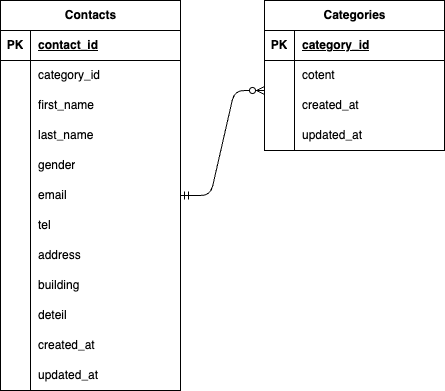

The diagram above was exported from draw.io. Its source (the exported page's mxGraphModel, read from the mxfile embedded in the PNG):
<mxGraphModel dx="1188" dy="449" grid="1" gridSize="10" guides="1" tooltips="1" connect="1" arrows="1" fold="1" page="1" pageScale="1" pageWidth="827" pageHeight="1169" background="#FFFFFF" math="0" shadow="0">
  <root>
    <mxCell id="0" />
    <mxCell id="1" parent="0" />
    <mxCell id="2" value="Contacts" style="shape=table;startSize=30;container=1;collapsible=1;childLayout=tableLayout;fixedRows=1;rowLines=0;fontStyle=1;align=center;resizeLast=1;html=1;" parent="1" vertex="1">
      <mxGeometry x="60" y="30" width="180" height="390" as="geometry" />
    </mxCell>
    <mxCell id="3" value="" style="shape=tableRow;horizontal=0;startSize=0;swimlaneHead=0;swimlaneBody=0;fillColor=none;collapsible=0;dropTarget=0;points=[[0,0.5],[1,0.5]];portConstraint=eastwest;top=0;left=0;right=0;bottom=1;" parent="2" vertex="1">
      <mxGeometry y="30" width="180" height="30" as="geometry" />
    </mxCell>
    <mxCell id="4" value="PK" style="shape=partialRectangle;connectable=0;fillColor=none;top=0;left=0;bottom=0;right=0;fontStyle=1;overflow=hidden;whiteSpace=wrap;html=1;" parent="3" vertex="1">
      <mxGeometry width="30" height="30" as="geometry">
        <mxRectangle width="30" height="30" as="alternateBounds" />
      </mxGeometry>
    </mxCell>
    <mxCell id="5" value="contact_id" style="shape=partialRectangle;connectable=0;fillColor=none;top=0;left=0;bottom=0;right=0;align=left;spacingLeft=6;fontStyle=5;overflow=hidden;whiteSpace=wrap;html=1;" parent="3" vertex="1">
      <mxGeometry x="30" width="150" height="30" as="geometry">
        <mxRectangle width="150" height="30" as="alternateBounds" />
      </mxGeometry>
    </mxCell>
    <mxCell id="6" value="" style="shape=tableRow;horizontal=0;startSize=0;swimlaneHead=0;swimlaneBody=0;fillColor=none;collapsible=0;dropTarget=0;points=[[0,0.5],[1,0.5]];portConstraint=eastwest;top=0;left=0;right=0;bottom=0;" parent="2" vertex="1">
      <mxGeometry y="60" width="180" height="30" as="geometry" />
    </mxCell>
    <mxCell id="7" value="" style="shape=partialRectangle;connectable=0;fillColor=none;top=0;left=0;bottom=0;right=0;editable=1;overflow=hidden;whiteSpace=wrap;html=1;" parent="6" vertex="1">
      <mxGeometry width="30" height="30" as="geometry">
        <mxRectangle width="30" height="30" as="alternateBounds" />
      </mxGeometry>
    </mxCell>
    <mxCell id="8" value="category_id" style="shape=partialRectangle;connectable=0;fillColor=none;top=0;left=0;bottom=0;right=0;align=left;spacingLeft=6;overflow=hidden;whiteSpace=wrap;html=1;" parent="6" vertex="1">
      <mxGeometry x="30" width="150" height="30" as="geometry">
        <mxRectangle width="150" height="30" as="alternateBounds" />
      </mxGeometry>
    </mxCell>
    <mxCell id="9" value="" style="shape=tableRow;horizontal=0;startSize=0;swimlaneHead=0;swimlaneBody=0;fillColor=none;collapsible=0;dropTarget=0;points=[[0,0.5],[1,0.5]];portConstraint=eastwest;top=0;left=0;right=0;bottom=0;" parent="2" vertex="1">
      <mxGeometry y="90" width="180" height="30" as="geometry" />
    </mxCell>
    <mxCell id="10" value="" style="shape=partialRectangle;connectable=0;fillColor=none;top=0;left=0;bottom=0;right=0;editable=1;overflow=hidden;whiteSpace=wrap;html=1;" parent="9" vertex="1">
      <mxGeometry width="30" height="30" as="geometry">
        <mxRectangle width="30" height="30" as="alternateBounds" />
      </mxGeometry>
    </mxCell>
    <mxCell id="11" value="first_name" style="shape=partialRectangle;connectable=0;fillColor=none;top=0;left=0;bottom=0;right=0;align=left;spacingLeft=6;overflow=hidden;whiteSpace=wrap;html=1;" parent="9" vertex="1">
      <mxGeometry x="30" width="150" height="30" as="geometry">
        <mxRectangle width="150" height="30" as="alternateBounds" />
      </mxGeometry>
    </mxCell>
    <mxCell id="12" value="" style="shape=tableRow;horizontal=0;startSize=0;swimlaneHead=0;swimlaneBody=0;fillColor=none;collapsible=0;dropTarget=0;points=[[0,0.5],[1,0.5]];portConstraint=eastwest;top=0;left=0;right=0;bottom=0;" parent="2" vertex="1">
      <mxGeometry y="120" width="180" height="30" as="geometry" />
    </mxCell>
    <mxCell id="13" value="" style="shape=partialRectangle;connectable=0;fillColor=none;top=0;left=0;bottom=0;right=0;editable=1;overflow=hidden;whiteSpace=wrap;html=1;" parent="12" vertex="1">
      <mxGeometry width="30" height="30" as="geometry">
        <mxRectangle width="30" height="30" as="alternateBounds" />
      </mxGeometry>
    </mxCell>
    <mxCell id="14" value="last_name" style="shape=partialRectangle;connectable=0;fillColor=none;top=0;left=0;bottom=0;right=0;align=left;spacingLeft=6;overflow=hidden;whiteSpace=wrap;html=1;" parent="12" vertex="1">
      <mxGeometry x="30" width="150" height="30" as="geometry">
        <mxRectangle width="150" height="30" as="alternateBounds" />
      </mxGeometry>
    </mxCell>
    <mxCell id="16" value="" style="shape=tableRow;horizontal=0;startSize=0;swimlaneHead=0;swimlaneBody=0;fillColor=none;collapsible=0;dropTarget=0;points=[[0,0.5],[1,0.5]];portConstraint=eastwest;top=0;left=0;right=0;bottom=0;" parent="2" vertex="1">
      <mxGeometry y="150" width="180" height="30" as="geometry" />
    </mxCell>
    <mxCell id="17" value="" style="shape=partialRectangle;connectable=0;fillColor=none;top=0;left=0;bottom=0;right=0;editable=1;overflow=hidden;whiteSpace=wrap;html=1;" parent="16" vertex="1">
      <mxGeometry width="30" height="30" as="geometry">
        <mxRectangle width="30" height="30" as="alternateBounds" />
      </mxGeometry>
    </mxCell>
    <mxCell id="18" value="gender" style="shape=partialRectangle;connectable=0;fillColor=none;top=0;left=0;bottom=0;right=0;align=left;spacingLeft=6;overflow=hidden;whiteSpace=wrap;html=1;" parent="16" vertex="1">
      <mxGeometry x="30" width="150" height="30" as="geometry">
        <mxRectangle width="150" height="30" as="alternateBounds" />
      </mxGeometry>
    </mxCell>
    <mxCell id="19" value="" style="shape=tableRow;horizontal=0;startSize=0;swimlaneHead=0;swimlaneBody=0;fillColor=none;collapsible=0;dropTarget=0;points=[[0,0.5],[1,0.5]];portConstraint=eastwest;top=0;left=0;right=0;bottom=0;" parent="2" vertex="1">
      <mxGeometry y="180" width="180" height="30" as="geometry" />
    </mxCell>
    <mxCell id="20" value="" style="shape=partialRectangle;connectable=0;fillColor=none;top=0;left=0;bottom=0;right=0;editable=1;overflow=hidden;whiteSpace=wrap;html=1;" parent="19" vertex="1">
      <mxGeometry width="30" height="30" as="geometry">
        <mxRectangle width="30" height="30" as="alternateBounds" />
      </mxGeometry>
    </mxCell>
    <mxCell id="21" value="email" style="shape=partialRectangle;connectable=0;fillColor=none;top=0;left=0;bottom=0;right=0;align=left;spacingLeft=6;overflow=hidden;whiteSpace=wrap;html=1;" parent="19" vertex="1">
      <mxGeometry x="30" width="150" height="30" as="geometry">
        <mxRectangle width="150" height="30" as="alternateBounds" />
      </mxGeometry>
    </mxCell>
    <mxCell id="22" value="" style="shape=tableRow;horizontal=0;startSize=0;swimlaneHead=0;swimlaneBody=0;fillColor=none;collapsible=0;dropTarget=0;points=[[0,0.5],[1,0.5]];portConstraint=eastwest;top=0;left=0;right=0;bottom=0;" parent="2" vertex="1">
      <mxGeometry y="210" width="180" height="30" as="geometry" />
    </mxCell>
    <mxCell id="23" value="" style="shape=partialRectangle;connectable=0;fillColor=none;top=0;left=0;bottom=0;right=0;editable=1;overflow=hidden;whiteSpace=wrap;html=1;" parent="22" vertex="1">
      <mxGeometry width="30" height="30" as="geometry">
        <mxRectangle width="30" height="30" as="alternateBounds" />
      </mxGeometry>
    </mxCell>
    <mxCell id="24" value="tel" style="shape=partialRectangle;connectable=0;fillColor=none;top=0;left=0;bottom=0;right=0;align=left;spacingLeft=6;overflow=hidden;whiteSpace=wrap;html=1;" parent="22" vertex="1">
      <mxGeometry x="30" width="150" height="30" as="geometry">
        <mxRectangle width="150" height="30" as="alternateBounds" />
      </mxGeometry>
    </mxCell>
    <mxCell id="25" value="" style="shape=tableRow;horizontal=0;startSize=0;swimlaneHead=0;swimlaneBody=0;fillColor=none;collapsible=0;dropTarget=0;points=[[0,0.5],[1,0.5]];portConstraint=eastwest;top=0;left=0;right=0;bottom=0;" parent="2" vertex="1">
      <mxGeometry y="240" width="180" height="30" as="geometry" />
    </mxCell>
    <mxCell id="26" value="" style="shape=partialRectangle;connectable=0;fillColor=none;top=0;left=0;bottom=0;right=0;editable=1;overflow=hidden;whiteSpace=wrap;html=1;" parent="25" vertex="1">
      <mxGeometry width="30" height="30" as="geometry">
        <mxRectangle width="30" height="30" as="alternateBounds" />
      </mxGeometry>
    </mxCell>
    <mxCell id="27" value="address" style="shape=partialRectangle;connectable=0;fillColor=none;top=0;left=0;bottom=0;right=0;align=left;spacingLeft=6;overflow=hidden;whiteSpace=wrap;html=1;" parent="25" vertex="1">
      <mxGeometry x="30" width="150" height="30" as="geometry">
        <mxRectangle width="150" height="30" as="alternateBounds" />
      </mxGeometry>
    </mxCell>
    <mxCell id="28" value="" style="shape=tableRow;horizontal=0;startSize=0;swimlaneHead=0;swimlaneBody=0;fillColor=none;collapsible=0;dropTarget=0;points=[[0,0.5],[1,0.5]];portConstraint=eastwest;top=0;left=0;right=0;bottom=0;" parent="2" vertex="1">
      <mxGeometry y="270" width="180" height="30" as="geometry" />
    </mxCell>
    <mxCell id="29" value="" style="shape=partialRectangle;connectable=0;fillColor=none;top=0;left=0;bottom=0;right=0;editable=1;overflow=hidden;whiteSpace=wrap;html=1;" parent="28" vertex="1">
      <mxGeometry width="30" height="30" as="geometry">
        <mxRectangle width="30" height="30" as="alternateBounds" />
      </mxGeometry>
    </mxCell>
    <mxCell id="30" value="building" style="shape=partialRectangle;connectable=0;fillColor=none;top=0;left=0;bottom=0;right=0;align=left;spacingLeft=6;overflow=hidden;whiteSpace=wrap;html=1;" parent="28" vertex="1">
      <mxGeometry x="30" width="150" height="30" as="geometry">
        <mxRectangle width="150" height="30" as="alternateBounds" />
      </mxGeometry>
    </mxCell>
    <mxCell id="31" value="" style="shape=tableRow;horizontal=0;startSize=0;swimlaneHead=0;swimlaneBody=0;fillColor=none;collapsible=0;dropTarget=0;points=[[0,0.5],[1,0.5]];portConstraint=eastwest;top=0;left=0;right=0;bottom=0;" parent="2" vertex="1">
      <mxGeometry y="300" width="180" height="30" as="geometry" />
    </mxCell>
    <mxCell id="32" value="" style="shape=partialRectangle;connectable=0;fillColor=none;top=0;left=0;bottom=0;right=0;editable=1;overflow=hidden;whiteSpace=wrap;html=1;" parent="31" vertex="1">
      <mxGeometry width="30" height="30" as="geometry">
        <mxRectangle width="30" height="30" as="alternateBounds" />
      </mxGeometry>
    </mxCell>
    <mxCell id="33" value="deteil" style="shape=partialRectangle;connectable=0;fillColor=none;top=0;left=0;bottom=0;right=0;align=left;spacingLeft=6;overflow=hidden;whiteSpace=wrap;html=1;" parent="31" vertex="1">
      <mxGeometry x="30" width="150" height="30" as="geometry">
        <mxRectangle width="150" height="30" as="alternateBounds" />
      </mxGeometry>
    </mxCell>
    <mxCell id="34" value="" style="shape=tableRow;horizontal=0;startSize=0;swimlaneHead=0;swimlaneBody=0;fillColor=none;collapsible=0;dropTarget=0;points=[[0,0.5],[1,0.5]];portConstraint=eastwest;top=0;left=0;right=0;bottom=0;" parent="2" vertex="1">
      <mxGeometry y="330" width="180" height="30" as="geometry" />
    </mxCell>
    <mxCell id="35" value="" style="shape=partialRectangle;connectable=0;fillColor=none;top=0;left=0;bottom=0;right=0;editable=1;overflow=hidden;whiteSpace=wrap;html=1;" parent="34" vertex="1">
      <mxGeometry width="30" height="30" as="geometry">
        <mxRectangle width="30" height="30" as="alternateBounds" />
      </mxGeometry>
    </mxCell>
    <mxCell id="36" value="created_at" style="shape=partialRectangle;connectable=0;fillColor=none;top=0;left=0;bottom=0;right=0;align=left;spacingLeft=6;overflow=hidden;whiteSpace=wrap;html=1;" parent="34" vertex="1">
      <mxGeometry x="30" width="150" height="30" as="geometry">
        <mxRectangle width="150" height="30" as="alternateBounds" />
      </mxGeometry>
    </mxCell>
    <mxCell id="37" value="" style="shape=tableRow;horizontal=0;startSize=0;swimlaneHead=0;swimlaneBody=0;fillColor=none;collapsible=0;dropTarget=0;points=[[0,0.5],[1,0.5]];portConstraint=eastwest;top=0;left=0;right=0;bottom=0;" parent="2" vertex="1">
      <mxGeometry y="360" width="180" height="30" as="geometry" />
    </mxCell>
    <mxCell id="38" value="" style="shape=partialRectangle;connectable=0;fillColor=none;top=0;left=0;bottom=0;right=0;editable=1;overflow=hidden;whiteSpace=wrap;html=1;" parent="37" vertex="1">
      <mxGeometry width="30" height="30" as="geometry">
        <mxRectangle width="30" height="30" as="alternateBounds" />
      </mxGeometry>
    </mxCell>
    <mxCell id="39" value="updated_at" style="shape=partialRectangle;connectable=0;fillColor=none;top=0;left=0;bottom=0;right=0;align=left;spacingLeft=6;overflow=hidden;whiteSpace=wrap;html=1;" parent="37" vertex="1">
      <mxGeometry x="30" width="150" height="30" as="geometry">
        <mxRectangle width="150" height="30" as="alternateBounds" />
      </mxGeometry>
    </mxCell>
    <mxCell id="40" value="Categories" style="shape=table;startSize=30;container=1;collapsible=1;childLayout=tableLayout;fixedRows=1;rowLines=0;fontStyle=1;align=center;resizeLast=1;html=1;" parent="1" vertex="1">
      <mxGeometry x="324" y="30" width="180" height="150" as="geometry" />
    </mxCell>
    <mxCell id="41" value="" style="shape=tableRow;horizontal=0;startSize=0;swimlaneHead=0;swimlaneBody=0;fillColor=none;collapsible=0;dropTarget=0;points=[[0,0.5],[1,0.5]];portConstraint=eastwest;top=0;left=0;right=0;bottom=1;" parent="40" vertex="1">
      <mxGeometry y="30" width="180" height="30" as="geometry" />
    </mxCell>
    <mxCell id="42" value="PK" style="shape=partialRectangle;connectable=0;fillColor=none;top=0;left=0;bottom=0;right=0;fontStyle=1;overflow=hidden;whiteSpace=wrap;html=1;" parent="41" vertex="1">
      <mxGeometry width="30" height="30" as="geometry">
        <mxRectangle width="30" height="30" as="alternateBounds" />
      </mxGeometry>
    </mxCell>
    <mxCell id="43" value="category_id" style="shape=partialRectangle;connectable=0;fillColor=none;top=0;left=0;bottom=0;right=0;align=left;spacingLeft=6;fontStyle=5;overflow=hidden;whiteSpace=wrap;html=1;" parent="41" vertex="1">
      <mxGeometry x="30" width="150" height="30" as="geometry">
        <mxRectangle width="150" height="30" as="alternateBounds" />
      </mxGeometry>
    </mxCell>
    <mxCell id="44" value="" style="shape=tableRow;horizontal=0;startSize=0;swimlaneHead=0;swimlaneBody=0;fillColor=none;collapsible=0;dropTarget=0;points=[[0,0.5],[1,0.5]];portConstraint=eastwest;top=0;left=0;right=0;bottom=0;" parent="40" vertex="1">
      <mxGeometry y="60" width="180" height="30" as="geometry" />
    </mxCell>
    <mxCell id="45" value="" style="shape=partialRectangle;connectable=0;fillColor=none;top=0;left=0;bottom=0;right=0;editable=1;overflow=hidden;whiteSpace=wrap;html=1;" parent="44" vertex="1">
      <mxGeometry width="30" height="30" as="geometry">
        <mxRectangle width="30" height="30" as="alternateBounds" />
      </mxGeometry>
    </mxCell>
    <mxCell id="46" value="cotent" style="shape=partialRectangle;connectable=0;fillColor=none;top=0;left=0;bottom=0;right=0;align=left;spacingLeft=6;overflow=hidden;whiteSpace=wrap;html=1;" parent="44" vertex="1">
      <mxGeometry x="30" width="150" height="30" as="geometry">
        <mxRectangle width="150" height="30" as="alternateBounds" />
      </mxGeometry>
    </mxCell>
    <mxCell id="47" value="" style="shape=tableRow;horizontal=0;startSize=0;swimlaneHead=0;swimlaneBody=0;fillColor=none;collapsible=0;dropTarget=0;points=[[0,0.5],[1,0.5]];portConstraint=eastwest;top=0;left=0;right=0;bottom=0;" parent="40" vertex="1">
      <mxGeometry y="90" width="180" height="30" as="geometry" />
    </mxCell>
    <mxCell id="48" value="" style="shape=partialRectangle;connectable=0;fillColor=none;top=0;left=0;bottom=0;right=0;editable=1;overflow=hidden;whiteSpace=wrap;html=1;" parent="47" vertex="1">
      <mxGeometry width="30" height="30" as="geometry">
        <mxRectangle width="30" height="30" as="alternateBounds" />
      </mxGeometry>
    </mxCell>
    <mxCell id="49" value="created_at" style="shape=partialRectangle;connectable=0;fillColor=none;top=0;left=0;bottom=0;right=0;align=left;spacingLeft=6;overflow=hidden;whiteSpace=wrap;html=1;" parent="47" vertex="1">
      <mxGeometry x="30" width="150" height="30" as="geometry">
        <mxRectangle width="150" height="30" as="alternateBounds" />
      </mxGeometry>
    </mxCell>
    <mxCell id="50" value="" style="shape=tableRow;horizontal=0;startSize=0;swimlaneHead=0;swimlaneBody=0;fillColor=none;collapsible=0;dropTarget=0;points=[[0,0.5],[1,0.5]];portConstraint=eastwest;top=0;left=0;right=0;bottom=0;" parent="40" vertex="1">
      <mxGeometry y="120" width="180" height="30" as="geometry" />
    </mxCell>
    <mxCell id="51" value="" style="shape=partialRectangle;connectable=0;fillColor=none;top=0;left=0;bottom=0;right=0;editable=1;overflow=hidden;whiteSpace=wrap;html=1;" parent="50" vertex="1">
      <mxGeometry width="30" height="30" as="geometry">
        <mxRectangle width="30" height="30" as="alternateBounds" />
      </mxGeometry>
    </mxCell>
    <mxCell id="52" value="updated_at" style="shape=partialRectangle;connectable=0;fillColor=none;top=0;left=0;bottom=0;right=0;align=left;spacingLeft=6;overflow=hidden;whiteSpace=wrap;html=1;" parent="50" vertex="1">
      <mxGeometry x="30" width="150" height="30" as="geometry">
        <mxRectangle width="150" height="30" as="alternateBounds" />
      </mxGeometry>
    </mxCell>
    <mxCell id="58" value="" style="edgeStyle=entityRelationEdgeStyle;fontSize=12;html=1;endArrow=ERzeroToMany;startArrow=ERmandOne;exitX=1;exitY=0.5;exitDx=0;exitDy=0;" parent="1" source="19" edge="1">
      <mxGeometry width="100" height="100" relative="1" as="geometry">
        <mxPoint x="224" y="220" as="sourcePoint" />
        <mxPoint x="324" y="120" as="targetPoint" />
      </mxGeometry>
    </mxCell>
  </root>
</mxGraphModel>